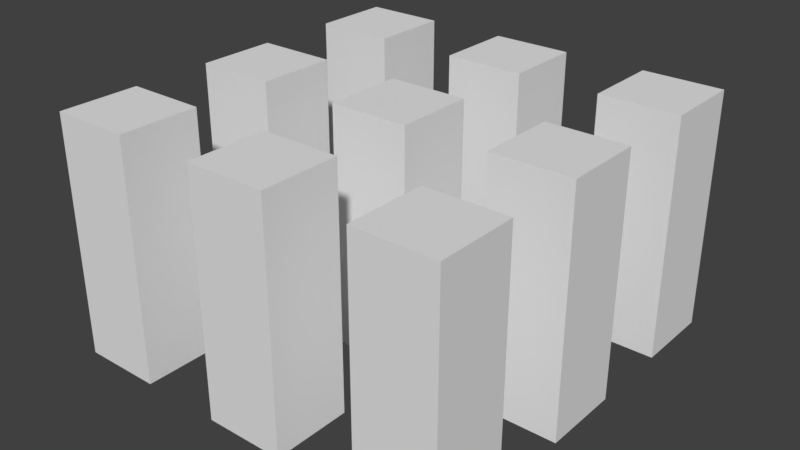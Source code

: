 # Source: box3.blend  (saved by Blender 2.79.0; exported with 4.5.12 LTS)
import bpy
from mathutils import Matrix  # noqa: F401  (used for matrix-valued properties, if any)

bpy.ops.wm.read_factory_settings(use_empty=True)
scene = bpy.context.scene
scene.name = 'Scene'

# ---- collections
col_collection_1 = bpy.data.collections.new('Collection 1'); scene.collection.children.link(col_collection_1)

# ---- materials (node trees are filled in below, after node groups)
mat_material = bpy.data.materials.new('Material')
mat_material.alpha_threshold = 0.0
mat_material.use_transparent_shadow = False
mat_material.roughness = 0.5

# ---- material node trees

# ---- world
world_world = bpy.data.worlds.new('World'); scene.world = world_world
world_world.color = (0.05088, 0.05088, 0.05088)
world_world.use_sun_shadow = False
world_world.sun_shadow_jitter_overblur = 0.0
world_world.cycles.sampling_method = 'MANUAL'

# ---- meshes
me_cube_004 = bpy.data.meshes.new('Cube.004')
me_cube_004.from_pydata([(1.0, 1.0, -1.0), (1.0, 1.0, 1.0), (1.0, 0.3333, -1.0), (1.0, 0.3333, 1.0), (1.0, -2.368, -1.0), (1.0, -2.368, 1.0), (1.0, -1.702, -1.0), (1.0, -1.702, 1.0), (1.0, -0.3635, -1.0), (1.0, -1.03, -1.0), (1.0, -0.3635, 1.0), (1.0, -1.03, 1.0), (0.3333, -2.368, -1.0), (0.3333, -2.368, 1.0), (0.3333, -1.702, 1.0), (0.3333, -1.702, -1.0), (0.3333, -0.3635, 1.0), (0.3333, -1.03, 1.0), (0.3333, -0.3635, -1.0), (0.3333, -1.03, -1.0), (0.3333, 1.0, -1.0), (0.3333, 1.0, 1.0), (0.3333, 0.3333, 1.0), (0.3333, 0.3333, -1.0), (-2.362, 1.0, -1.0), (-2.362, 1.0, 1.0), (-2.362, 0.3333, -1.0), (-2.362, 0.3333, 1.0), (-2.362, -2.368, -1.0), (-2.362, -2.368, 1.0), (-2.362, -1.702, -1.0), (-2.362, -1.702, 1.0), (-2.362, -1.03, -1.0), (-2.362, -0.3635, -1.0), (-2.362, -1.03, 1.0), (-2.362, -0.3635, 1.0), (-1.696, -2.368, -1.0), (-1.696, -2.368, 1.0), (-1.696, -1.702, 1.0), (-1.696, -1.702, -1.0), (-1.696, -0.3635, 1.0), (-1.696, -1.03, 1.0), (-1.696, -0.3635, -1.0), (-1.696, -1.03, -1.0), (-1.696, 1.0, -1.0), (-1.696, 1.0, 1.0), (-1.696, 0.3333, 1.0), (-1.696, 0.3333, -1.0), (-0.3509, -2.368, -1.0), (-1.018, -2.368, -1.0), (-0.3509, -2.368, 1.0), (-1.018, -2.368, 1.0), (-1.018, -1.702, 1.0), (-0.3509, -1.702, 1.0), (-0.3509, -1.702, -1.0), (-1.018, -1.702, -1.0), (-1.018, -0.3635, 1.0), (-0.3509, -0.3635, 1.0), (-1.018, -1.03, 1.0), (-0.3509, -1.03, 1.0), (-0.3509, -0.3635, -1.0), (-1.018, -0.3635, -1.0), (-0.3509, -1.03, -1.0), (-1.018, -1.03, -1.0), (-0.3509, 1.0, -1.0), (-1.018, 1.0, -1.0), (-0.3509, 1.0, 1.0), (-1.018, 1.0, 1.0), (-1.018, 0.3333, 1.0), (-0.3509, 0.3333, 1.0), (-0.3509, 0.3333, -1.0), (-1.018, 0.3333, -1.0)], [], [(0, 1, 3, 2), (23, 2, 3, 22), (6, 7, 5, 4), (15, 14, 7, 6), (8, 10, 11, 9), (19, 9, 11, 17), (18, 16, 10, 8), (4, 5, 13, 12), (7, 14, 13, 5), (6, 4, 12, 15), (8, 9, 19, 18), (10, 16, 17, 11), (0, 2, 23, 20), (1, 21, 22, 3), (1, 0, 20, 21), (15, 12, 13, 14), (16, 18, 19, 17), (22, 21, 20, 23), (26, 27, 25, 24), (45, 44, 24, 25), (45, 25, 27, 46), (44, 47, 26, 24), (39, 36, 28, 30), (38, 31, 29, 37), (36, 37, 29, 28), (28, 29, 31, 30), (32, 34, 35, 33), (40, 35, 34, 41), (42, 43, 32, 33), (30, 31, 38, 39), (33, 35, 40, 42), (32, 43, 41, 34), (26, 47, 46, 27), (39, 38, 37, 36), (40, 41, 43, 42), (46, 47, 44, 45), (55, 52, 53, 54), (48, 50, 51, 49), (53, 52, 51, 50), (54, 48, 49, 55), (61, 56, 57, 60), (63, 62, 59, 58), (60, 62, 63, 61), (57, 56, 58, 59), (71, 70, 69, 68), (64, 70, 71, 65), (66, 67, 68, 69), (66, 64, 65, 67), (54, 53, 50, 48), (57, 59, 62, 60), (69, 70, 64, 66), (68, 67, 65, 71), (55, 49, 51, 52), (56, 61, 63, 58)])
_uv = me_cube_004.uv_layers.new(name='UVMap')
_uv.uv.foreach_set('vector', [0.7176, 0.4901, 0.7176, 0.7104, 0.646, 0.7104, 0.646, 0.4901, 0.4449, 0.9504, 0.3733, 0.9504, 0.3733, 0.7302, 0.4449, 0.7302, 0.8994, 0.4901, 0.8994, 0.7104, 0.8278, 0.7104, 0.8278, 0.4901, 0.354, 0.7302, 0.354, 0.9504, 0.2824, 0.9504, 0.2824, 0.7302, 0.5551, 0.4703, 0.5551, 0.25, 0.6267, 0.25, 0.6267, 0.4703, 0.4642, 0.25, 0.5358, 0.25, 0.5358, 0.4703, 0.4642, 0.4703, 0.354, 0.4901, 0.354, 0.7104, 0.2824, 0.7104, 0.2824, 0.4901, 0.8994, 0.25, 0.8994, 0.4703, 0.8278, 0.4703, 0.8278, 0.25, 0.8278, 0.8234, 0.8994, 0.8234, 0.8994, 0.8968, 0.8278, 0.8968, 0.6267, 0.8234, 0.6267, 0.8968, 0.5551, 0.8968, 0.5551, 0.8234, 0.7176, 0.9167, 0.7176, 0.9901, 0.646, 0.9901, 0.646, 0.9167, 0.6267, 0.9167, 0.6267, 0.9901, 0.5551, 0.9901, 0.5551, 0.9167, 0.9188, 0.2896, 0.9903, 0.2896, 0.9903, 0.3631, 0.9188, 0.3631, 0.8085, 0.8234, 0.8085, 0.8968, 0.7369, 0.8968, 0.7369, 0.8234, 0.646, 0.2302, 0.646, 0.009912, 0.7176, 0.009912, 0.7176, 0.2302, 0.6267, 0.7104, 0.5551, 0.7104, 0.5551, 0.4901, 0.6267, 0.4901, 0.2824, 0.2302, 0.2824, 0.009912, 0.354, 0.009912, 0.354, 0.2302, 0.08125, 0.4703, 0.009664, 0.4703, 0.009664, 0.25, 0.08125, 0.25, 0.08125, 0.4901, 0.08125, 0.7104, 0.009664, 0.7104, 0.009664, 0.4901, 0.2631, 0.4901, 0.2631, 0.7104, 0.1915, 0.7104, 0.1915, 0.4901, 0.7176, 0.8234, 0.7176, 0.8968, 0.646, 0.8968, 0.646, 0.8234, 0.9188, 0.4761, 0.9903, 0.4761, 0.9903, 0.5496, 0.9188, 0.5496, 0.8994, 0.7302, 0.8994, 0.8036, 0.8278, 0.8036, 0.8278, 0.7302, 0.7176, 0.7302, 0.7176, 0.8036, 0.646, 0.8036, 0.646, 0.7302, 0.7369, 0.2302, 0.7369, 0.009912, 0.8085, 0.009912, 0.8085, 0.2302, 0.1722, 0.4901, 0.1722, 0.7104, 0.1006, 0.7104, 0.1006, 0.4901, 0.4642, 0.9504, 0.4642, 0.7302, 0.5358, 0.7302, 0.5358, 0.9504, 0.9903, 0.1964, 0.9903, 0.2698, 0.9188, 0.2698, 0.9188, 0.1964, 0.5551, 0.8036, 0.5551, 0.7302, 0.6267, 0.7302, 0.6267, 0.8036, 0.08125, 0.009912, 0.08125, 0.2302, 0.009664, 0.2302, 0.009664, 0.009912, 0.7369, 0.7104, 0.7369, 0.4901, 0.8085, 0.4901, 0.8085, 0.7104, 0.2631, 0.2302, 0.1915, 0.2302, 0.1915, 0.009912, 0.2631, 0.009912, 0.4449, 0.2302, 0.3733, 0.2302, 0.3733, 0.009912, 0.4449, 0.009912, 0.1722, 0.25, 0.1722, 0.4703, 0.1006, 0.4703, 0.1006, 0.25, 0.4642, 0.4901, 0.5358, 0.4901, 0.5358, 0.7104, 0.4642, 0.7104, 0.8278, 0.2302, 0.8278, 0.009912, 0.8994, 0.009912, 0.8994, 0.2302, 0.009664, 0.9504, 0.009664, 0.7302, 0.08125, 0.7302, 0.08125, 0.9504, 0.3733, 0.7104, 0.3733, 0.4901, 0.4449, 0.4901, 0.4449, 0.7104, 0.8085, 0.7302, 0.8085, 0.8036, 0.7369, 0.8036, 0.7369, 0.7302, 0.9188, 0.1766, 0.9188, 0.1032, 0.9903, 0.1032, 0.9903, 0.1766, 0.7176, 0.25, 0.7176, 0.4703, 0.646, 0.4703, 0.646, 0.25, 0.2631, 0.4703, 0.1915, 0.4703, 0.1915, 0.25, 0.2631, 0.25, 0.8278, 0.9167, 0.8994, 0.9167, 0.8994, 0.9901, 0.8278, 0.9901, 0.8085, 0.9167, 0.8085, 0.9901, 0.7369, 0.9901, 0.7369, 0.9167, 0.1722, 0.2302, 0.1006, 0.2302, 0.1006, 0.009912, 0.1722, 0.009912, 0.9188, 0.4563, 0.9188, 0.3829, 0.9903, 0.3829, 0.9903, 0.4563, 0.9903, 0.009912, 0.9903, 0.08333, 0.9188, 0.08333, 0.9188, 0.009912, 0.7369, 0.4703, 0.7369, 0.25, 0.8085, 0.25, 0.8085, 0.4703, 0.4449, 0.25, 0.4449, 0.4703, 0.3733, 0.4703, 0.3733, 0.25, 0.6267, 0.2302, 0.5551, 0.2302, 0.5551, 0.009912, 0.6267, 0.009912, 0.1006, 0.9504, 0.1006, 0.7302, 0.1722, 0.7302, 0.1722, 0.9504, 0.354, 0.4703, 0.2824, 0.4703, 0.2824, 0.25, 0.354, 0.25, 0.2631, 0.9504, 0.1915, 0.9504, 0.1915, 0.7302, 0.2631, 0.7302, 0.4642, 0.2302, 0.4642, 0.009912, 0.5358, 0.009912, 0.5358, 0.2302])
me_cube_004.materials.append(mat_material)
me_cube_004.use_remesh_preserve_volume = False
me_cube_004.use_remesh_preserve_attributes = False
me_cube_004.use_mirror_vertex_groups = False
me_cube_004.update()

# ---- objects
ob_cube_001 = bpy.data.objects.new('Cube.001', me_cube_004)

# ---- transforms, parenting, visibility, modifiers, constraints
ob_cube_001.location = (0.6843, 0.6968, 0.0)
ob_cube_001.lock_rotations_4d = False
ob_cube_001.empty_display_type = 'ARROWS'
ob_cube_001.lineart.crease_threshold = 0.0

# ---- collection membership
col_collection_1.objects.link(ob_cube_001)

# ---- scene / render settings (as saved in the file)
scene.frame_start = 1; scene.frame_end = 250; scene.frame_set(1)
scene.render.engine = 'BLENDER_EEVEE_NEXT'
scene.render.resolution_percentage = 50
scene.render.dither_intensity = 0.0
scene.cycles.use_denoising = False
scene.cycles.samples = 128
scene.cycles.sampling_pattern = 'TABULATED_SOBOL'
scene.cycles.use_adaptive_sampling = False
scene.cycles.use_light_tree = False
scene.cycles.blur_glossy = 0.0
scene.cycles.sample_clamp_indirect = 0.0
scene.view_settings.view_transform = 'Standard'
bpy.context.view_layer.update()

# ---- added for rendering (the .blend has no active camera and no usable light): camera, sun
cam_auto = bpy.data.cameras.new('AutoCamera')
cam_auto.lens = 50.0
cam_auto.sensor_width = 36.0
cam_auto.clip_end = 1000.0
ob_auto_camera = bpy.data.objects.new('AutoCamera', cam_auto)
scene.collection.objects.link(ob_auto_camera)
ob_auto_camera.location = (4.77959, -5.71922, 3.82121)
ob_auto_camera.rotation_euler = (1.09748, -7.21219e-08, 0.694738)
scene.camera = ob_auto_camera
light_auto_sun = bpy.data.lights.new('AutoSun', 'SUN')
light_auto_sun.energy = 3.0
light_auto_sun.angle = 0.0523599
ob_auto_sun = bpy.data.objects.new('AutoSun', light_auto_sun)
scene.collection.objects.link(ob_auto_sun)
ob_auto_sun.rotation_euler = (0.872665, 0.174533, 0.523599)
bpy.context.view_layer.update()
